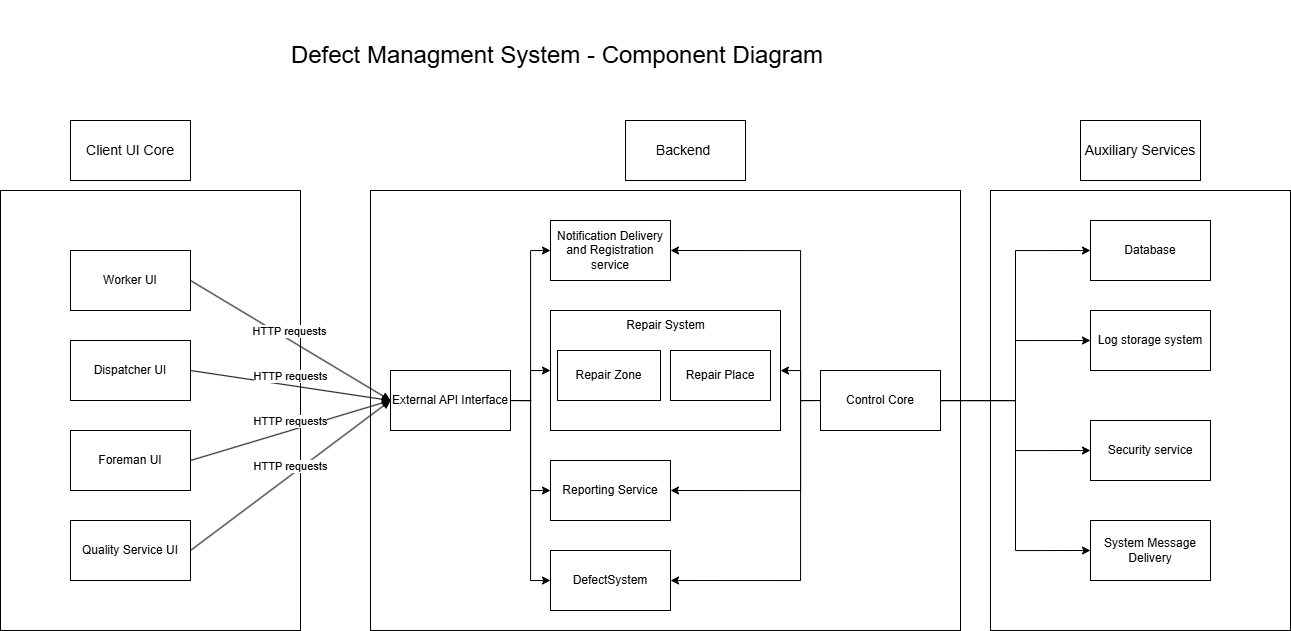

The diagram above was exported from draw.io. Its source (the exported page's mxGraphModel, read from the mxfile embedded in the PNG):
<mxGraphModel dx="1963" dy="693" grid="1" gridSize="10" guides="1" tooltips="1" connect="1" arrows="1" fold="1" page="1" pageScale="1" pageWidth="1654" pageHeight="2336" math="0" shadow="0">
  <root>
    <mxCell id="0" />
    <mxCell id="1" parent="0" />
    <mxCell id="DBdN1ieh-oT0bhbXeO1x-52" value="" style="rounded=0;whiteSpace=wrap;html=1;" parent="1" vertex="1">
      <mxGeometry x="1260" y="190" width="300" height="440" as="geometry" />
    </mxCell>
    <mxCell id="DBdN1ieh-oT0bhbXeO1x-3" value="" style="rounded=0;whiteSpace=wrap;html=1;" parent="1" vertex="1">
      <mxGeometry x="270" y="190" width="300" height="440" as="geometry" />
    </mxCell>
    <mxCell id="DBdN1ieh-oT0bhbXeO1x-5" value="&lt;font style=&quot;font-size: 14px;&quot;&gt;Client UI Core&lt;/font&gt;" style="rounded=0;whiteSpace=wrap;html=1;" parent="1" vertex="1">
      <mxGeometry x="340" y="120" width="120" height="60" as="geometry" />
    </mxCell>
    <mxCell id="DBdN1ieh-oT0bhbXeO1x-6" value="&lt;font style=&quot;font-size: 24px;&quot;&gt;Defect Managment System - Component Diagram&lt;/font&gt;" style="text;html=1;whiteSpace=wrap;strokeColor=none;fillColor=none;align=center;verticalAlign=middle;rounded=0;" parent="1" vertex="1">
      <mxGeometry x="497" width="660" height="110" as="geometry" />
    </mxCell>
    <mxCell id="DBdN1ieh-oT0bhbXeO1x-8" value="" style="rounded=0;whiteSpace=wrap;html=1;" parent="1" vertex="1">
      <mxGeometry x="640" y="190" width="590" height="440" as="geometry" />
    </mxCell>
    <mxCell id="DBdN1ieh-oT0bhbXeO1x-9" value="&lt;font style=&quot;font-size: 14px;&quot;&gt;Backend&amp;nbsp;&lt;/font&gt;" style="rounded=0;whiteSpace=wrap;html=1;" parent="1" vertex="1">
      <mxGeometry x="895" y="120" width="120" height="60" as="geometry" />
    </mxCell>
    <mxCell id="DBdN1ieh-oT0bhbXeO1x-27" style="edgeStyle=orthogonalEdgeStyle;rounded=0;orthogonalLoop=1;jettySize=auto;html=1;entryX=0;entryY=0.5;entryDx=0;entryDy=0;" parent="1" source="DBdN1ieh-oT0bhbXeO1x-10" target="DBdN1ieh-oT0bhbXeO1x-25" edge="1">
      <mxGeometry relative="1" as="geometry" />
    </mxCell>
    <mxCell id="DBdN1ieh-oT0bhbXeO1x-28" style="edgeStyle=orthogonalEdgeStyle;rounded=0;orthogonalLoop=1;jettySize=auto;html=1;exitX=1;exitY=0.5;exitDx=0;exitDy=0;entryX=0;entryY=0.5;entryDx=0;entryDy=0;" parent="1" source="DBdN1ieh-oT0bhbXeO1x-10" target="DBdN1ieh-oT0bhbXeO1x-20" edge="1">
      <mxGeometry relative="1" as="geometry" />
    </mxCell>
    <mxCell id="DBdN1ieh-oT0bhbXeO1x-29" style="edgeStyle=orthogonalEdgeStyle;rounded=0;orthogonalLoop=1;jettySize=auto;html=1;entryX=0;entryY=0.5;entryDx=0;entryDy=0;" parent="1" source="DBdN1ieh-oT0bhbXeO1x-10" target="DBdN1ieh-oT0bhbXeO1x-24" edge="1">
      <mxGeometry relative="1" as="geometry" />
    </mxCell>
    <mxCell id="DBdN1ieh-oT0bhbXeO1x-30" style="edgeStyle=orthogonalEdgeStyle;rounded=0;orthogonalLoop=1;jettySize=auto;html=1;exitX=1;exitY=0.5;exitDx=0;exitDy=0;entryX=0;entryY=0.5;entryDx=0;entryDy=0;" parent="1" source="DBdN1ieh-oT0bhbXeO1x-10" target="DBdN1ieh-oT0bhbXeO1x-19" edge="1">
      <mxGeometry relative="1" as="geometry" />
    </mxCell>
    <mxCell id="DBdN1ieh-oT0bhbXeO1x-10" value="External API Interface" style="rounded=0;whiteSpace=wrap;html=1;" parent="1" vertex="1">
      <mxGeometry x="660" y="370" width="120" height="60" as="geometry" />
    </mxCell>
    <mxCell id="DBdN1ieh-oT0bhbXeO1x-11" value="Worker UI" style="rounded=0;whiteSpace=wrap;html=1;" parent="1" vertex="1">
      <mxGeometry x="340" y="250" width="120" height="60" as="geometry" />
    </mxCell>
    <mxCell id="DBdN1ieh-oT0bhbXeO1x-12" value="Dispatcher UI" style="rounded=0;whiteSpace=wrap;html=1;" parent="1" vertex="1">
      <mxGeometry x="340" y="340" width="120" height="60" as="geometry" />
    </mxCell>
    <mxCell id="DBdN1ieh-oT0bhbXeO1x-13" value="Foreman UI" style="rounded=0;whiteSpace=wrap;html=1;" parent="1" vertex="1">
      <mxGeometry x="340" y="430" width="120" height="60" as="geometry" />
    </mxCell>
    <mxCell id="DBdN1ieh-oT0bhbXeO1x-14" value="Quality Service UI" style="rounded=0;whiteSpace=wrap;html=1;" parent="1" vertex="1">
      <mxGeometry x="340" y="520" width="120" height="60" as="geometry" />
    </mxCell>
    <mxCell id="DBdN1ieh-oT0bhbXeO1x-15" value="HTTP requests" style="html=1;verticalAlign=bottom;endArrow=block;curved=0;rounded=0;entryX=0;entryY=0.5;entryDx=0;entryDy=0;exitX=1;exitY=0.5;exitDx=0;exitDy=0;" parent="1" source="DBdN1ieh-oT0bhbXeO1x-11" target="DBdN1ieh-oT0bhbXeO1x-10" edge="1">
      <mxGeometry width="80" relative="1" as="geometry">
        <mxPoint x="490" y="380" as="sourcePoint" />
        <mxPoint x="570" y="380" as="targetPoint" />
      </mxGeometry>
    </mxCell>
    <mxCell id="DBdN1ieh-oT0bhbXeO1x-16" value="HTTP requests" style="html=1;verticalAlign=bottom;endArrow=block;curved=0;rounded=0;entryX=0;entryY=0.5;entryDx=0;entryDy=0;exitX=1;exitY=0.5;exitDx=0;exitDy=0;" parent="1" source="DBdN1ieh-oT0bhbXeO1x-12" target="DBdN1ieh-oT0bhbXeO1x-10" edge="1">
      <mxGeometry width="80" relative="1" as="geometry">
        <mxPoint x="470" y="370" as="sourcePoint" />
        <mxPoint x="670" y="490" as="targetPoint" />
      </mxGeometry>
    </mxCell>
    <mxCell id="DBdN1ieh-oT0bhbXeO1x-17" value="HTTP requests" style="html=1;verticalAlign=bottom;endArrow=block;curved=0;rounded=0;entryX=0;entryY=0.5;entryDx=0;entryDy=0;exitX=1;exitY=0.5;exitDx=0;exitDy=0;" parent="1" source="DBdN1ieh-oT0bhbXeO1x-13" target="DBdN1ieh-oT0bhbXeO1x-10" edge="1">
      <mxGeometry width="80" relative="1" as="geometry">
        <mxPoint x="460" y="460" as="sourcePoint" />
        <mxPoint x="660" y="580" as="targetPoint" />
      </mxGeometry>
    </mxCell>
    <mxCell id="DBdN1ieh-oT0bhbXeO1x-18" value="HTTP requests" style="html=1;verticalAlign=bottom;endArrow=block;curved=0;rounded=0;entryX=0;entryY=0.5;entryDx=0;entryDy=0;exitX=1;exitY=0.5;exitDx=0;exitDy=0;" parent="1" source="DBdN1ieh-oT0bhbXeO1x-14" target="DBdN1ieh-oT0bhbXeO1x-10" edge="1">
      <mxGeometry width="80" relative="1" as="geometry">
        <mxPoint x="600" y="660" as="sourcePoint" />
        <mxPoint x="800" y="780" as="targetPoint" />
      </mxGeometry>
    </mxCell>
    <mxCell id="DBdN1ieh-oT0bhbXeO1x-19" value="DefectSystem" style="rounded=0;whiteSpace=wrap;html=1;" parent="1" vertex="1">
      <mxGeometry x="820" y="550" width="120" height="60" as="geometry" />
    </mxCell>
    <mxCell id="DBdN1ieh-oT0bhbXeO1x-20" value="" style="rounded=0;whiteSpace=wrap;html=1;" parent="1" vertex="1">
      <mxGeometry x="820" y="310" width="230" height="120" as="geometry" />
    </mxCell>
    <mxCell id="DBdN1ieh-oT0bhbXeO1x-21" value="Repair System" style="text;html=1;whiteSpace=wrap;strokeColor=none;fillColor=none;align=center;verticalAlign=middle;rounded=0;" parent="1" vertex="1">
      <mxGeometry x="887.5" y="310" width="95" height="30" as="geometry" />
    </mxCell>
    <mxCell id="DBdN1ieh-oT0bhbXeO1x-22" value="Repair Zone" style="rounded=0;whiteSpace=wrap;html=1;" parent="1" vertex="1">
      <mxGeometry x="827" y="350" width="103" height="50" as="geometry" />
    </mxCell>
    <mxCell id="DBdN1ieh-oT0bhbXeO1x-23" value="Repair Place" style="rounded=0;whiteSpace=wrap;html=1;" parent="1" vertex="1">
      <mxGeometry x="940" y="350" width="100" height="50" as="geometry" />
    </mxCell>
    <mxCell id="DBdN1ieh-oT0bhbXeO1x-24" value="Reporting Service" style="rounded=0;whiteSpace=wrap;html=1;" parent="1" vertex="1">
      <mxGeometry x="820" y="460" width="120" height="60" as="geometry" />
    </mxCell>
    <mxCell id="DBdN1ieh-oT0bhbXeO1x-25" value="Notification Delivery and Registration service" style="rounded=0;whiteSpace=wrap;html=1;" parent="1" vertex="1">
      <mxGeometry x="820" y="220" width="120" height="60" as="geometry" />
    </mxCell>
    <mxCell id="DBdN1ieh-oT0bhbXeO1x-31" style="edgeStyle=orthogonalEdgeStyle;rounded=0;orthogonalLoop=1;jettySize=auto;html=1;exitX=0;exitY=0.5;exitDx=0;exitDy=0;entryX=1;entryY=0.5;entryDx=0;entryDy=0;" parent="1" source="DBdN1ieh-oT0bhbXeO1x-26" target="DBdN1ieh-oT0bhbXeO1x-25" edge="1">
      <mxGeometry relative="1" as="geometry">
        <Array as="points">
          <mxPoint x="1070" y="400" />
          <mxPoint x="1070" y="250" />
        </Array>
      </mxGeometry>
    </mxCell>
    <mxCell id="DBdN1ieh-oT0bhbXeO1x-32" style="edgeStyle=orthogonalEdgeStyle;rounded=0;orthogonalLoop=1;jettySize=auto;html=1;" parent="1" source="DBdN1ieh-oT0bhbXeO1x-26" target="DBdN1ieh-oT0bhbXeO1x-20" edge="1">
      <mxGeometry relative="1" as="geometry" />
    </mxCell>
    <mxCell id="DBdN1ieh-oT0bhbXeO1x-34" style="edgeStyle=orthogonalEdgeStyle;rounded=0;orthogonalLoop=1;jettySize=auto;html=1;exitX=0;exitY=0.5;exitDx=0;exitDy=0;entryX=1;entryY=0.5;entryDx=0;entryDy=0;" parent="1" source="DBdN1ieh-oT0bhbXeO1x-26" target="DBdN1ieh-oT0bhbXeO1x-24" edge="1">
      <mxGeometry relative="1" as="geometry">
        <Array as="points">
          <mxPoint x="1070" y="400" />
          <mxPoint x="1070" y="490" />
        </Array>
      </mxGeometry>
    </mxCell>
    <mxCell id="DBdN1ieh-oT0bhbXeO1x-35" style="edgeStyle=orthogonalEdgeStyle;rounded=0;orthogonalLoop=1;jettySize=auto;html=1;exitX=0;exitY=0.5;exitDx=0;exitDy=0;entryX=1;entryY=0.5;entryDx=0;entryDy=0;" parent="1" source="DBdN1ieh-oT0bhbXeO1x-26" target="DBdN1ieh-oT0bhbXeO1x-19" edge="1">
      <mxGeometry relative="1" as="geometry">
        <Array as="points">
          <mxPoint x="1070" y="400" />
          <mxPoint x="1070" y="580" />
        </Array>
      </mxGeometry>
    </mxCell>
    <mxCell id="DBdN1ieh-oT0bhbXeO1x-47" style="edgeStyle=orthogonalEdgeStyle;rounded=0;orthogonalLoop=1;jettySize=auto;html=1;entryX=0;entryY=0.5;entryDx=0;entryDy=0;" parent="1" source="DBdN1ieh-oT0bhbXeO1x-26" target="DBdN1ieh-oT0bhbXeO1x-38" edge="1">
      <mxGeometry relative="1" as="geometry" />
    </mxCell>
    <mxCell id="DBdN1ieh-oT0bhbXeO1x-49" style="edgeStyle=orthogonalEdgeStyle;rounded=0;orthogonalLoop=1;jettySize=auto;html=1;entryX=0;entryY=0.5;entryDx=0;entryDy=0;" parent="1" source="DBdN1ieh-oT0bhbXeO1x-26" target="DBdN1ieh-oT0bhbXeO1x-40" edge="1">
      <mxGeometry relative="1" as="geometry" />
    </mxCell>
    <mxCell id="DBdN1ieh-oT0bhbXeO1x-50" style="edgeStyle=orthogonalEdgeStyle;rounded=0;orthogonalLoop=1;jettySize=auto;html=1;entryX=0;entryY=0.5;entryDx=0;entryDy=0;" parent="1" source="DBdN1ieh-oT0bhbXeO1x-26" target="DBdN1ieh-oT0bhbXeO1x-41" edge="1">
      <mxGeometry relative="1" as="geometry" />
    </mxCell>
    <mxCell id="DBdN1ieh-oT0bhbXeO1x-51" style="edgeStyle=orthogonalEdgeStyle;rounded=0;orthogonalLoop=1;jettySize=auto;html=1;entryX=0;entryY=0.5;entryDx=0;entryDy=0;" parent="1" source="DBdN1ieh-oT0bhbXeO1x-26" target="DBdN1ieh-oT0bhbXeO1x-39" edge="1">
      <mxGeometry relative="1" as="geometry" />
    </mxCell>
    <mxCell id="DBdN1ieh-oT0bhbXeO1x-26" value="Control Core" style="rounded=0;whiteSpace=wrap;html=1;" parent="1" vertex="1">
      <mxGeometry x="1090" y="370" width="120" height="60" as="geometry" />
    </mxCell>
    <mxCell id="DBdN1ieh-oT0bhbXeO1x-37" value="&lt;font style=&quot;font-size: 14px;&quot;&gt;Auxiliary Services&lt;/font&gt;" style="rounded=0;whiteSpace=wrap;html=1;" parent="1" vertex="1">
      <mxGeometry x="1350" y="120" width="120" height="60" as="geometry" />
    </mxCell>
    <mxCell id="DBdN1ieh-oT0bhbXeO1x-38" value="Database" style="rounded=0;whiteSpace=wrap;html=1;" parent="1" vertex="1">
      <mxGeometry x="1360" y="220" width="120" height="60" as="geometry" />
    </mxCell>
    <mxCell id="DBdN1ieh-oT0bhbXeO1x-39" value="System Message Delivery" style="rounded=0;whiteSpace=wrap;html=1;" parent="1" vertex="1">
      <mxGeometry x="1360" y="520" width="120" height="60" as="geometry" />
    </mxCell>
    <mxCell id="DBdN1ieh-oT0bhbXeO1x-40" value="Log storage system" style="rounded=0;whiteSpace=wrap;html=1;" parent="1" vertex="1">
      <mxGeometry x="1360" y="310" width="120" height="60" as="geometry" />
    </mxCell>
    <mxCell id="DBdN1ieh-oT0bhbXeO1x-41" value="Security service" style="rounded=0;whiteSpace=wrap;html=1;" parent="1" vertex="1">
      <mxGeometry x="1360" y="420" width="120" height="60" as="geometry" />
    </mxCell>
  </root>
</mxGraphModel>